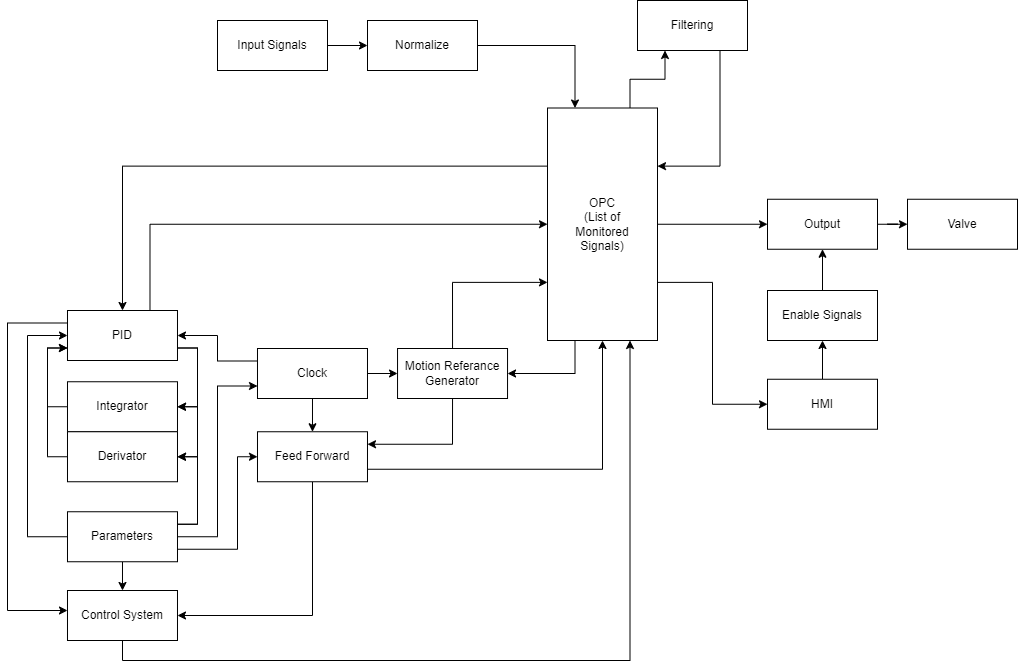

The diagram above was exported from draw.io. Its source (the exported page's mxGraphModel, read from the mxfile embedded in the PNG):
<mxGraphModel dx="1313" dy="786" grid="1" gridSize="10" guides="1" tooltips="1" connect="1" arrows="1" fold="1" page="1" pageScale="1" pageWidth="1169" pageHeight="827" math="0" shadow="0">
  <root>
    <mxCell id="0" />
    <mxCell id="1" parent="0" />
    <mxCell id="TrAnq3UZGWWhlsa1IEeo-107" style="edgeStyle=orthogonalEdgeStyle;rounded=0;orthogonalLoop=1;jettySize=auto;html=1;exitX=1;exitY=0.5;exitDx=0;exitDy=0;entryX=0.25;entryY=0;entryDx=0;entryDy=0;" edge="1" parent="1" source="TrAnq3UZGWWhlsa1IEeo-1" target="TrAnq3UZGWWhlsa1IEeo-2">
      <mxGeometry relative="1" as="geometry">
        <Array as="points">
          <mxPoint x="718" y="65" />
        </Array>
      </mxGeometry>
    </mxCell>
    <mxCell id="TrAnq3UZGWWhlsa1IEeo-1" value="Normalize" style="html=1;whiteSpace=wrap;" vertex="1" parent="1">
      <mxGeometry x="510" y="40" width="110" height="50" as="geometry" />
    </mxCell>
    <mxCell id="TrAnq3UZGWWhlsa1IEeo-102" style="edgeStyle=orthogonalEdgeStyle;rounded=0;orthogonalLoop=1;jettySize=auto;html=1;exitX=1;exitY=0.5;exitDx=0;exitDy=0;entryX=0;entryY=0.5;entryDx=0;entryDy=0;" edge="1" parent="1" source="TrAnq3UZGWWhlsa1IEeo-2" target="TrAnq3UZGWWhlsa1IEeo-26">
      <mxGeometry relative="1" as="geometry" />
    </mxCell>
    <mxCell id="TrAnq3UZGWWhlsa1IEeo-103" style="edgeStyle=orthogonalEdgeStyle;rounded=0;orthogonalLoop=1;jettySize=auto;html=1;exitX=0.75;exitY=0;exitDx=0;exitDy=0;entryX=0.25;entryY=1;entryDx=0;entryDy=0;" edge="1" parent="1" source="TrAnq3UZGWWhlsa1IEeo-2" target="TrAnq3UZGWWhlsa1IEeo-10">
      <mxGeometry relative="1" as="geometry" />
    </mxCell>
    <mxCell id="TrAnq3UZGWWhlsa1IEeo-140" style="edgeStyle=orthogonalEdgeStyle;rounded=0;orthogonalLoop=1;jettySize=auto;html=1;exitX=0;exitY=0.25;exitDx=0;exitDy=0;entryX=0.5;entryY=0;entryDx=0;entryDy=0;" edge="1" parent="1" source="TrAnq3UZGWWhlsa1IEeo-2" target="TrAnq3UZGWWhlsa1IEeo-39">
      <mxGeometry relative="1" as="geometry" />
    </mxCell>
    <mxCell id="TrAnq3UZGWWhlsa1IEeo-144" style="edgeStyle=orthogonalEdgeStyle;rounded=0;orthogonalLoop=1;jettySize=auto;html=1;exitX=0.25;exitY=1;exitDx=0;exitDy=0;entryX=1;entryY=0.5;entryDx=0;entryDy=0;" edge="1" parent="1" source="TrAnq3UZGWWhlsa1IEeo-2" target="TrAnq3UZGWWhlsa1IEeo-21">
      <mxGeometry relative="1" as="geometry" />
    </mxCell>
    <mxCell id="TrAnq3UZGWWhlsa1IEeo-147" style="edgeStyle=orthogonalEdgeStyle;rounded=0;orthogonalLoop=1;jettySize=auto;html=1;exitX=1;exitY=0.75;exitDx=0;exitDy=0;entryX=0;entryY=0.5;entryDx=0;entryDy=0;" edge="1" parent="1" source="TrAnq3UZGWWhlsa1IEeo-2" target="TrAnq3UZGWWhlsa1IEeo-90">
      <mxGeometry relative="1" as="geometry" />
    </mxCell>
    <mxCell id="TrAnq3UZGWWhlsa1IEeo-2" value="OPC&lt;div&gt;(&lt;span style=&quot;background-color: transparent; color: light-dark(rgb(0, 0, 0), rgb(255, 255, 255));&quot;&gt;List of&lt;/span&gt;&lt;div&gt;&lt;div&gt;Monitored&lt;/div&gt;&lt;div&gt;Signals)&lt;/div&gt;&lt;/div&gt;&lt;/div&gt;" style="html=1;whiteSpace=wrap;" vertex="1" parent="1">
      <mxGeometry x="690" y="127.5" width="110" height="232.5" as="geometry" />
    </mxCell>
    <mxCell id="TrAnq3UZGWWhlsa1IEeo-104" style="edgeStyle=orthogonalEdgeStyle;rounded=0;orthogonalLoop=1;jettySize=auto;html=1;exitX=0.75;exitY=1;exitDx=0;exitDy=0;entryX=1;entryY=0.25;entryDx=0;entryDy=0;" edge="1" parent="1" source="TrAnq3UZGWWhlsa1IEeo-10" target="TrAnq3UZGWWhlsa1IEeo-2">
      <mxGeometry relative="1" as="geometry">
        <Array as="points">
          <mxPoint x="863" y="186" />
        </Array>
      </mxGeometry>
    </mxCell>
    <mxCell id="TrAnq3UZGWWhlsa1IEeo-10" value="Filtering" style="html=1;whiteSpace=wrap;" vertex="1" parent="1">
      <mxGeometry x="780" y="20" width="110" height="50" as="geometry" />
    </mxCell>
    <mxCell id="TrAnq3UZGWWhlsa1IEeo-142" style="edgeStyle=orthogonalEdgeStyle;rounded=0;orthogonalLoop=1;jettySize=auto;html=1;exitX=0.5;exitY=1;exitDx=0;exitDy=0;entryX=0.75;entryY=1;entryDx=0;entryDy=0;" edge="1" parent="1" source="TrAnq3UZGWWhlsa1IEeo-13" target="TrAnq3UZGWWhlsa1IEeo-2">
      <mxGeometry relative="1" as="geometry" />
    </mxCell>
    <mxCell id="TrAnq3UZGWWhlsa1IEeo-13" value="Control System" style="html=1;whiteSpace=wrap;" vertex="1" parent="1">
      <mxGeometry x="209.99" y="610" width="110" height="50" as="geometry" />
    </mxCell>
    <mxCell id="TrAnq3UZGWWhlsa1IEeo-133" style="edgeStyle=orthogonalEdgeStyle;rounded=0;orthogonalLoop=1;jettySize=auto;html=1;exitX=1;exitY=0.5;exitDx=0;exitDy=0;entryX=0;entryY=0.5;entryDx=0;entryDy=0;" edge="1" parent="1" source="TrAnq3UZGWWhlsa1IEeo-34" target="TrAnq3UZGWWhlsa1IEeo-1">
      <mxGeometry relative="1" as="geometry">
        <mxPoint x="470" y="65" as="sourcePoint" />
      </mxGeometry>
    </mxCell>
    <mxCell id="TrAnq3UZGWWhlsa1IEeo-131" style="edgeStyle=orthogonalEdgeStyle;rounded=0;orthogonalLoop=1;jettySize=auto;html=1;exitX=0.5;exitY=1;exitDx=0;exitDy=0;entryX=1;entryY=0.25;entryDx=0;entryDy=0;" edge="1" parent="1" source="TrAnq3UZGWWhlsa1IEeo-21" target="TrAnq3UZGWWhlsa1IEeo-36">
      <mxGeometry relative="1" as="geometry" />
    </mxCell>
    <mxCell id="TrAnq3UZGWWhlsa1IEeo-143" style="edgeStyle=orthogonalEdgeStyle;rounded=0;orthogonalLoop=1;jettySize=auto;html=1;exitX=0.5;exitY=0;exitDx=0;exitDy=0;entryX=0;entryY=0.75;entryDx=0;entryDy=0;" edge="1" parent="1" source="TrAnq3UZGWWhlsa1IEeo-21" target="TrAnq3UZGWWhlsa1IEeo-2">
      <mxGeometry relative="1" as="geometry">
        <mxPoint x="570" y="270" as="targetPoint" />
      </mxGeometry>
    </mxCell>
    <mxCell id="TrAnq3UZGWWhlsa1IEeo-21" value="Motion Referance&lt;div&gt;Generator&lt;/div&gt;" style="html=1;whiteSpace=wrap;" vertex="1" parent="1">
      <mxGeometry x="540.0400000000001" y="368" width="110" height="50" as="geometry" />
    </mxCell>
    <mxCell id="TrAnq3UZGWWhlsa1IEeo-101" value="" style="edgeStyle=orthogonalEdgeStyle;rounded=0;orthogonalLoop=1;jettySize=auto;html=1;" edge="1" parent="1" source="TrAnq3UZGWWhlsa1IEeo-26" target="TrAnq3UZGWWhlsa1IEeo-32">
      <mxGeometry relative="1" as="geometry" />
    </mxCell>
    <mxCell id="TrAnq3UZGWWhlsa1IEeo-26" value="Output" style="html=1;whiteSpace=wrap;" vertex="1" parent="1">
      <mxGeometry x="910" y="218.75" width="110" height="50" as="geometry" />
    </mxCell>
    <mxCell id="TrAnq3UZGWWhlsa1IEeo-121" style="edgeStyle=orthogonalEdgeStyle;rounded=0;orthogonalLoop=1;jettySize=auto;html=1;exitX=0.5;exitY=1;exitDx=0;exitDy=0;entryX=0.5;entryY=0;entryDx=0;entryDy=0;" edge="1" parent="1" source="TrAnq3UZGWWhlsa1IEeo-89" target="TrAnq3UZGWWhlsa1IEeo-13">
      <mxGeometry relative="1" as="geometry">
        <mxPoint x="264.99" y="651.2499999999998" as="sourcePoint" />
      </mxGeometry>
    </mxCell>
    <mxCell id="TrAnq3UZGWWhlsa1IEeo-148" style="edgeStyle=orthogonalEdgeStyle;rounded=0;orthogonalLoop=1;jettySize=auto;html=1;exitX=0;exitY=0.5;exitDx=0;exitDy=0;entryX=0;entryY=0.5;entryDx=0;entryDy=0;" edge="1" parent="1" source="TrAnq3UZGWWhlsa1IEeo-89" target="TrAnq3UZGWWhlsa1IEeo-39">
      <mxGeometry relative="1" as="geometry">
        <Array as="points">
          <mxPoint x="170" y="556" />
          <mxPoint x="170" y="355" />
        </Array>
      </mxGeometry>
    </mxCell>
    <mxCell id="TrAnq3UZGWWhlsa1IEeo-32" value="Valve" style="html=1;whiteSpace=wrap;" vertex="1" parent="1">
      <mxGeometry x="1050" y="218.75" width="110" height="50" as="geometry" />
    </mxCell>
    <mxCell id="TrAnq3UZGWWhlsa1IEeo-34" value="Input Signals" style="html=1;whiteSpace=wrap;" vertex="1" parent="1">
      <mxGeometry x="360" y="40" width="110" height="50" as="geometry" />
    </mxCell>
    <mxCell id="TrAnq3UZGWWhlsa1IEeo-124" style="edgeStyle=orthogonalEdgeStyle;rounded=0;orthogonalLoop=1;jettySize=auto;html=1;exitX=0.5;exitY=1;exitDx=0;exitDy=0;entryX=1;entryY=0.5;entryDx=0;entryDy=0;" edge="1" parent="1" source="TrAnq3UZGWWhlsa1IEeo-36" target="TrAnq3UZGWWhlsa1IEeo-13">
      <mxGeometry relative="1" as="geometry" />
    </mxCell>
    <mxCell id="TrAnq3UZGWWhlsa1IEeo-149" style="edgeStyle=orthogonalEdgeStyle;rounded=0;orthogonalLoop=1;jettySize=auto;html=1;exitX=1;exitY=0.75;exitDx=0;exitDy=0;entryX=0.5;entryY=1;entryDx=0;entryDy=0;" edge="1" parent="1" source="TrAnq3UZGWWhlsa1IEeo-36" target="TrAnq3UZGWWhlsa1IEeo-2">
      <mxGeometry relative="1" as="geometry" />
    </mxCell>
    <mxCell id="TrAnq3UZGWWhlsa1IEeo-36" value="Feed Forward" style="html=1;whiteSpace=wrap;" vertex="1" parent="1">
      <mxGeometry x="399.99000000000007" y="451.25" width="110" height="50" as="geometry" />
    </mxCell>
    <mxCell id="TrAnq3UZGWWhlsa1IEeo-109" style="edgeStyle=orthogonalEdgeStyle;rounded=0;orthogonalLoop=1;jettySize=auto;html=1;exitX=1;exitY=0.75;exitDx=0;exitDy=0;entryX=1;entryY=0.5;entryDx=0;entryDy=0;" edge="1" parent="1" source="TrAnq3UZGWWhlsa1IEeo-39" target="TrAnq3UZGWWhlsa1IEeo-74">
      <mxGeometry relative="1" as="geometry" />
    </mxCell>
    <mxCell id="TrAnq3UZGWWhlsa1IEeo-110" style="edgeStyle=orthogonalEdgeStyle;rounded=0;orthogonalLoop=1;jettySize=auto;html=1;exitX=1;exitY=0.75;exitDx=0;exitDy=0;entryX=1;entryY=0.5;entryDx=0;entryDy=0;" edge="1" parent="1" source="TrAnq3UZGWWhlsa1IEeo-39" target="TrAnq3UZGWWhlsa1IEeo-73">
      <mxGeometry relative="1" as="geometry" />
    </mxCell>
    <mxCell id="TrAnq3UZGWWhlsa1IEeo-116" style="edgeStyle=orthogonalEdgeStyle;rounded=0;orthogonalLoop=1;jettySize=auto;html=1;exitX=0;exitY=0.25;exitDx=0;exitDy=0;" edge="1" parent="1" source="TrAnq3UZGWWhlsa1IEeo-39">
      <mxGeometry relative="1" as="geometry">
        <mxPoint x="210" y="630" as="targetPoint" />
        <Array as="points">
          <mxPoint x="150" y="342" />
          <mxPoint x="150" y="630" />
          <mxPoint x="210" y="630" />
        </Array>
      </mxGeometry>
    </mxCell>
    <mxCell id="TrAnq3UZGWWhlsa1IEeo-151" style="edgeStyle=orthogonalEdgeStyle;rounded=0;orthogonalLoop=1;jettySize=auto;html=1;exitX=0.75;exitY=0;exitDx=0;exitDy=0;entryX=0;entryY=0.5;entryDx=0;entryDy=0;" edge="1" parent="1" source="TrAnq3UZGWWhlsa1IEeo-39" target="TrAnq3UZGWWhlsa1IEeo-2">
      <mxGeometry relative="1" as="geometry" />
    </mxCell>
    <mxCell id="TrAnq3UZGWWhlsa1IEeo-39" value="PID" style="html=1;whiteSpace=wrap;" vertex="1" parent="1">
      <mxGeometry x="209.99" y="329.999375" width="110" height="50" as="geometry" />
    </mxCell>
    <mxCell id="TrAnq3UZGWWhlsa1IEeo-125" style="edgeStyle=orthogonalEdgeStyle;rounded=0;orthogonalLoop=1;jettySize=auto;html=1;exitX=0;exitY=0.25;exitDx=0;exitDy=0;entryX=1;entryY=0.5;entryDx=0;entryDy=0;" edge="1" parent="1" source="TrAnq3UZGWWhlsa1IEeo-42" target="TrAnq3UZGWWhlsa1IEeo-39">
      <mxGeometry relative="1" as="geometry" />
    </mxCell>
    <mxCell id="TrAnq3UZGWWhlsa1IEeo-126" style="edgeStyle=orthogonalEdgeStyle;rounded=0;orthogonalLoop=1;jettySize=auto;html=1;exitX=0.5;exitY=1;exitDx=0;exitDy=0;entryX=0.5;entryY=0;entryDx=0;entryDy=0;" edge="1" parent="1" source="TrAnq3UZGWWhlsa1IEeo-42" target="TrAnq3UZGWWhlsa1IEeo-36">
      <mxGeometry relative="1" as="geometry" />
    </mxCell>
    <mxCell id="TrAnq3UZGWWhlsa1IEeo-128" style="edgeStyle=orthogonalEdgeStyle;rounded=0;orthogonalLoop=1;jettySize=auto;html=1;exitX=1;exitY=0.5;exitDx=0;exitDy=0;entryX=0;entryY=0.5;entryDx=0;entryDy=0;" edge="1" parent="1" source="TrAnq3UZGWWhlsa1IEeo-42" target="TrAnq3UZGWWhlsa1IEeo-21">
      <mxGeometry relative="1" as="geometry" />
    </mxCell>
    <mxCell id="TrAnq3UZGWWhlsa1IEeo-42" value="Clock" style="html=1;whiteSpace=wrap;" vertex="1" parent="1">
      <mxGeometry x="399.99000000000007" y="368" width="110" height="50" as="geometry" />
    </mxCell>
    <mxCell id="TrAnq3UZGWWhlsa1IEeo-111" style="edgeStyle=orthogonalEdgeStyle;rounded=0;orthogonalLoop=1;jettySize=auto;html=1;exitX=0;exitY=0.5;exitDx=0;exitDy=0;entryX=0;entryY=0.75;entryDx=0;entryDy=0;" edge="1" parent="1" source="TrAnq3UZGWWhlsa1IEeo-73" target="TrAnq3UZGWWhlsa1IEeo-39">
      <mxGeometry relative="1" as="geometry" />
    </mxCell>
    <mxCell id="TrAnq3UZGWWhlsa1IEeo-73" value="Integrator" style="html=1;whiteSpace=wrap;" vertex="1" parent="1">
      <mxGeometry x="209.99" y="401.25" width="110" height="50" as="geometry" />
    </mxCell>
    <mxCell id="TrAnq3UZGWWhlsa1IEeo-112" style="edgeStyle=orthogonalEdgeStyle;rounded=0;orthogonalLoop=1;jettySize=auto;html=1;exitX=0;exitY=0.5;exitDx=0;exitDy=0;entryX=0;entryY=0.75;entryDx=0;entryDy=0;" edge="1" parent="1" source="TrAnq3UZGWWhlsa1IEeo-74" target="TrAnq3UZGWWhlsa1IEeo-39">
      <mxGeometry relative="1" as="geometry">
        <mxPoint x="79.99" y="419.25" as="targetPoint" />
      </mxGeometry>
    </mxCell>
    <mxCell id="TrAnq3UZGWWhlsa1IEeo-74" value="Derivator" style="html=1;whiteSpace=wrap;" vertex="1" parent="1">
      <mxGeometry x="209.99" y="451.249375" width="110" height="50" as="geometry" />
    </mxCell>
    <mxCell id="TrAnq3UZGWWhlsa1IEeo-145" style="edgeStyle=orthogonalEdgeStyle;rounded=0;orthogonalLoop=1;jettySize=auto;html=1;exitX=0.5;exitY=0;exitDx=0;exitDy=0;entryX=0.5;entryY=1;entryDx=0;entryDy=0;" edge="1" parent="1" source="TrAnq3UZGWWhlsa1IEeo-84" target="TrAnq3UZGWWhlsa1IEeo-26">
      <mxGeometry relative="1" as="geometry" />
    </mxCell>
    <mxCell id="TrAnq3UZGWWhlsa1IEeo-84" value="Enable Signals" style="html=1;whiteSpace=wrap;" vertex="1" parent="1">
      <mxGeometry x="910" y="310" width="110" height="50" as="geometry" />
    </mxCell>
    <mxCell id="TrAnq3UZGWWhlsa1IEeo-118" style="edgeStyle=orthogonalEdgeStyle;rounded=0;orthogonalLoop=1;jettySize=auto;html=1;exitX=1;exitY=0.25;exitDx=0;exitDy=0;entryX=1;entryY=0.5;entryDx=0;entryDy=0;" edge="1" parent="1" source="TrAnq3UZGWWhlsa1IEeo-89" target="TrAnq3UZGWWhlsa1IEeo-74">
      <mxGeometry relative="1" as="geometry" />
    </mxCell>
    <mxCell id="TrAnq3UZGWWhlsa1IEeo-119" style="edgeStyle=orthogonalEdgeStyle;rounded=0;orthogonalLoop=1;jettySize=auto;html=1;exitX=1;exitY=0.25;exitDx=0;exitDy=0;entryX=1;entryY=0.5;entryDx=0;entryDy=0;" edge="1" parent="1" source="TrAnq3UZGWWhlsa1IEeo-89" target="TrAnq3UZGWWhlsa1IEeo-73">
      <mxGeometry relative="1" as="geometry" />
    </mxCell>
    <mxCell id="TrAnq3UZGWWhlsa1IEeo-123" style="edgeStyle=orthogonalEdgeStyle;rounded=0;orthogonalLoop=1;jettySize=auto;html=1;exitX=1;exitY=0.75;exitDx=0;exitDy=0;entryX=0;entryY=0.5;entryDx=0;entryDy=0;" edge="1" parent="1" source="TrAnq3UZGWWhlsa1IEeo-89" target="TrAnq3UZGWWhlsa1IEeo-36">
      <mxGeometry relative="1" as="geometry">
        <Array as="points">
          <mxPoint x="379.99000000000007" y="569.25" />
          <mxPoint x="379.99000000000007" y="476.25" />
        </Array>
      </mxGeometry>
    </mxCell>
    <mxCell id="TrAnq3UZGWWhlsa1IEeo-127" style="edgeStyle=orthogonalEdgeStyle;rounded=0;orthogonalLoop=1;jettySize=auto;html=1;exitX=1;exitY=0.5;exitDx=0;exitDy=0;entryX=0;entryY=0.75;entryDx=0;entryDy=0;" edge="1" parent="1" source="TrAnq3UZGWWhlsa1IEeo-89" target="TrAnq3UZGWWhlsa1IEeo-42">
      <mxGeometry relative="1" as="geometry" />
    </mxCell>
    <mxCell id="TrAnq3UZGWWhlsa1IEeo-89" value="Parameters" style="html=1;whiteSpace=wrap;" vertex="1" parent="1">
      <mxGeometry x="209.99" y="531.25" width="110" height="50" as="geometry" />
    </mxCell>
    <mxCell id="TrAnq3UZGWWhlsa1IEeo-114" value="" style="edgeStyle=orthogonalEdgeStyle;rounded=0;orthogonalLoop=1;jettySize=auto;html=1;" edge="1" parent="1" source="TrAnq3UZGWWhlsa1IEeo-90" target="TrAnq3UZGWWhlsa1IEeo-84">
      <mxGeometry relative="1" as="geometry" />
    </mxCell>
    <mxCell id="TrAnq3UZGWWhlsa1IEeo-90" value="HMI" style="html=1;whiteSpace=wrap;" vertex="1" parent="1">
      <mxGeometry x="910" y="398.75" width="110" height="50" as="geometry" />
    </mxCell>
  </root>
</mxGraphModel>